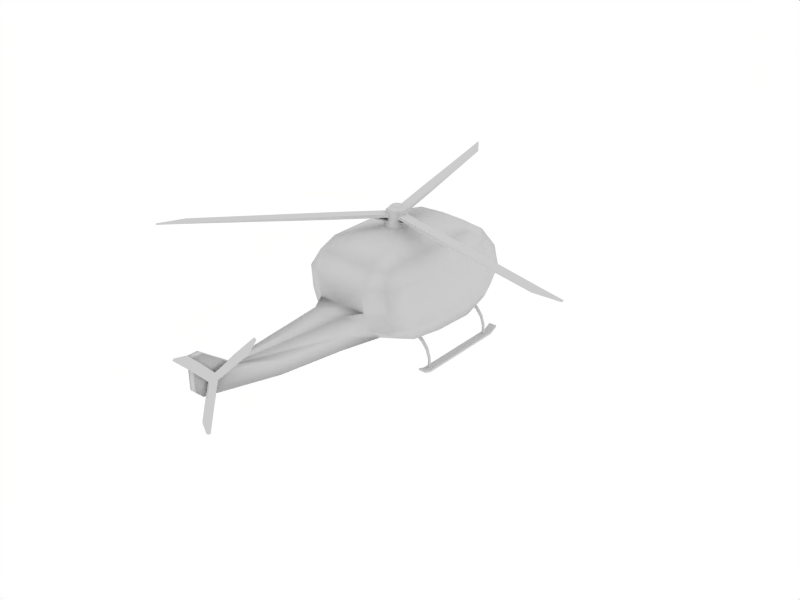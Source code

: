 # Source: helicopter.blend  (saved by Blender 2.64.0; exported with 4.5.12 LTS)
import bpy
from mathutils import Matrix  # noqa: F401  (used for matrix-valued properties, if any)

bpy.ops.wm.read_factory_settings(use_empty=True)
scene = bpy.context.scene
scene.name = 'Scene'

# ---- collections
col_collection_1 = bpy.data.collections.new('Collection 1'); scene.collection.children.link(col_collection_1)

# ---- materials (node trees are filled in below, after node groups)
mat_material = bpy.data.materials.new('Material')
mat_material.alpha_threshold = 0.0
mat_material.roughness = 0.5
mat_material.line_color = (0.0, 0.0, 0.0, 1.0)
mat_material_001 = bpy.data.materials.new('Material.001')
mat_material_001.alpha_threshold = 0.0
mat_material_001.roughness = 0.5
mat_material_001.line_color = (0.0, 0.0, 0.0, 1.0)
mat_dmetal = bpy.data.materials.new('Dmetal')
mat_dmetal.alpha_threshold = 0.0
mat_dmetal.roughness = 0.5
mat_dmetal.line_color = (0.0, 0.0, 0.0, 1.0)

# ---- material node trees

# ---- world
world_world = bpy.data.worlds.new('World'); scene.world = world_world
world_world.color = (1.0, 1.0, 1.0)
world_world.use_sun_shadow = False
world_world.sun_shadow_jitter_overblur = 0.0
world_world.cycles.sampling_method = 'MANUAL'
world_world.cycles.sample_map_resolution = 256

# ---- meshes
me_cube = bpy.data.meshes.new('Cube')
me_cube.from_pydata([(0.5, -0.6643, -0.8232), (0.5, 1.19, -1.0), (-0.5, -0.6643, -0.8232), (-0.5, 1.19, -1.0), (-0.5, 0.5857, 1.0), (0.5, 0.5857, 1.0), (-0.5, -0.8396, 1.0), (0.5, -0.8396, 1.0), (0.973, 0.7007, 0.5), (1.0, 0.8156, -0.5), (0.973, -0.8396, 0.5), (1.0, -0.7519, -0.4116), (0.5, -1.65, 0.5), (0.5, -1.475, -0.3232), (-0.5, -1.65, 0.5), (-0.5, -1.475, -0.3232), (-0.973, -0.8396, 0.5), (-1.0, -0.7519, -0.4116), (-0.973, 0.7007, 0.5), (-1.0, 0.8156, -0.5), (0.5, 2.41, -0.5), (0.5, 1.805, 0.5), (-0.5, 2.41, -0.5), (-0.5, 1.805, 0.5), (0.875, 0.9093, -0.875), (0.875, -0.6862, -0.7203), (0.5, 2.105, -0.875), (-0.5, 2.105, -0.875), (0.875, 1.637, -0.5), (0.8514, 1.342, 0.5), (0.5, -1.185, -0.6097), (-0.5, -1.185, -0.6097), (0.875, -1.294, -0.3453), (0.875, -1.447, 0.5), (-0.875, -0.6862, -0.7203), (-0.875, 0.9093, -0.875), (-0.875, -1.294, -0.3453), (-0.875, -1.447, 0.5), (-0.875, 1.637, -0.5), (-0.8514, 1.342, 0.5), (0.8517, 0.6144, 0.875), (0.8517, -0.8396, 0.875), (0.5, 1.198, 0.875), (-0.5, 1.198, 0.875), (0.5, -1.447, 0.875), (-0.5, -1.447, 0.875), (-0.8517, -0.8396, 0.875), (-0.8517, 0.6144, 0.875), (-2.98e-08, -0.6643, -0.8232), (0.5, 0.117, -0.9558), (8.941e-08, 1.378, -1.0), (-0.5, 0.117, -0.9558), (-0.5, -0.07797, 1.0), (7.451e-08, 0.5857, 1.0), (0.5, -0.07797, 1.0), (-2.98e-07, -0.8396, 1.0), (0.973, -0.04922, 0.5), (1.0, 0.7869, 0.0), (1.0, 0.001437, -0.4779), (1.0, -0.8177, 0.0221), (-3.949e-07, -1.65, 0.5), (0.5, -1.606, 0.04421), (-0.5, -1.606, 0.04421), (-0.973, -0.04922, 0.5), (-1.0, -0.8176, 0.0221), (-1.0, 0.001438, -0.4779), (-1.0, 0.7869, 0.0), (1.937e-07, 2.642, -0.5), (0.5, 2.259, 0.0), (2.384e-07, 1.808, 0.5), (-0.5, 2.259, 0.0), (0.7778, 1.576, -0.7778), (0.7778, -1.085, -0.5715), (-0.7778, -1.085, -0.5715), (-0.7778, 1.576, -0.7778), (0.757, 1.058, 0.7778), (0.7778, -1.29, 0.7778), (-0.7778, -1.29, 0.7778), (-0.757, 1.058, 0.7778), (0.875, 0.04129, -0.8363), (1.453e-07, 2.326, -0.8105), (0.875, 1.563, 0.0), (-1.006e-07, -1.185, -0.6097), (0.875, -1.409, 0.03868), (-0.875, 0.04129, -0.8363), (-0.875, -1.409, 0.03868), (-0.875, 1.563, 0.0), (0.8517, -0.07078, 0.875), (2.142e-07, 1.245, 0.875), (-4.284e-07, -1.447, 0.875), (-0.8517, -0.07078, 0.875), (2.98e-08, 0.1639, -0.9558), (1.0, -0.02218, 0.005526), (-2.943e-07, -1.606, 0.04421), (-1.0, -0.02218, 0.005526), (2.123e-07, 2.587, 0.0), (-0.2948, -1.973, 0.04505), (-2.571e-07, -1.973, 0.04505), (0.2948, -1.973, 0.04505), (-0.2948, -1.973, -0.6097), (-1.429e-07, -1.973, -0.6097), (0.2948, -1.973, -0.6097), (-0.2948, -1.973, -0.3232), (0.2948, -1.973, -0.3232), (0.06928, -3.199, -0.3232), (0.06928, -4.177, 0.04505), (0.06928, -3.199, -0.6097), (-0.06928, -3.199, -0.3232), (-0.06928, -4.177, 0.04505), (-0.06928, -3.199, -0.6097), (-1.787e-07, -3.199, -0.6097), (-2.245e-07, -4.177, 0.04505), (-0.06928, -5.0, 0.04505), (-2.245e-07, -5.0, 0.04505), (0.06928, -5.0, 0.04505), (-0.06928, -4.866, -0.2427), (-1.787e-07, -4.866, -0.2427), (0.06928, -4.866, -0.2427), (-0.06928, -4.996, -0.1129), (0.06928, -4.996, -0.1129), (-2.007e-07, -4.996, -0.1129), (0.06928, -4.797, 0.4973), (0.06928, -5.0, 0.4973), (-2.245e-07, -5.0, 0.4973), (-0.06928, -5.0, 0.4973), (-0.06928, -4.797, 0.4973), (-2.245e-07, -4.797, 0.4973), (0.1749, -0.2929, 1.06), (-2.007e-07, -0.3519, 1.06), (0.2331, -0.09981, 1.06), (-0.1749, -0.2929, 1.06), (-0.2331, -0.09981, 1.06), (0.1749, 0.06089, 1.06), (-2.704e-08, 0.1199, 1.06), (-0.1749, 0.06089, 1.06), (-0.1847, -0.1021, 1.193), (-0.1385, 0.02522, 1.193), (-4.584e-08, 0.07193, 1.193), (0.1385, 0.02522, 1.193), (0.1847, -0.1021, 1.193), (-0.1385, -0.255, 1.193), (-1.834e-07, -0.3017, 1.193), (0.1385, -0.255, 1.193), (-1.834e-07, -0.3017, 1.378), (0.1385, -0.255, 1.378), (0.1847, -0.1021, 1.378), (-0.1385, -0.255, 1.378), (-0.1847, -0.1021, 1.378), (0.1385, 0.02522, 1.378), (-4.584e-08, 0.07193, 1.378), (-0.1385, 0.02522, 1.378), (-0.1145, -0.1053, 1.443), (-0.08585, -0.02642, 1.443), (-7.368e-08, 0.002532, 1.443), (0.08585, -0.02642, 1.443), (0.1145, -0.1053, 1.443), (-0.08585, -0.2001, 1.443), (-1.59e-07, -0.2291, 1.443), (0.08585, -0.2001, 1.443), (-1.185e-07, -0.1053, 1.443)], [], [(0, 49, 79, 25), (0, 25, 72, 30), (0, 30, 82, 48), (0, 48, 91, 49), (1, 26, 71, 24), (1, 24, 79, 49), (1, 49, 91, 50), (1, 50, 80, 26), (2, 51, 91, 48), (2, 48, 82, 31), (2, 31, 73, 34), (2, 34, 84, 51), (3, 27, 80, 50), (3, 50, 91, 51), (3, 51, 84, 35), (3, 35, 74, 27), (4, 53, 88, 43), (4, 43, 78, 47), (4, 47, 90, 52), (5, 40, 75, 42), (5, 42, 88, 53), (5, 54, 87, 40), (6, 52, 90, 46), (6, 46, 77, 45), (6, 45, 89, 55), (7, 41, 87, 54), (7, 55, 89, 44), (7, 44, 76, 41), (8, 57, 81, 29), (8, 29, 75, 40), (8, 40, 87, 56), (8, 56, 92, 57), (9, 24, 71, 28), (9, 28, 81, 57), (9, 57, 92, 58), (9, 58, 79, 24), (10, 59, 92, 56), (10, 56, 87, 41), (10, 41, 76, 33), (10, 33, 83, 59), (11, 25, 79, 58), (11, 58, 92, 59), (11, 59, 83, 32), (11, 32, 72, 25), (12, 61, 83, 33), (12, 33, 76, 44), (12, 44, 89, 60), (12, 60, 93, 61), (13, 30, 72, 32), (13, 32, 83, 61), (14, 62, 93, 60), (14, 60, 89, 45), (14, 45, 77, 37), (14, 37, 85, 62), (15, 62, 85, 36), (15, 36, 73, 31), (16, 64, 85, 37), (16, 37, 77, 46), (16, 46, 90, 63), (16, 63, 94, 64), (17, 34, 73, 36), (17, 36, 85, 64), (17, 64, 94, 65), (17, 65, 84, 34), (18, 66, 94, 63), (18, 63, 90, 47), (18, 47, 78, 39), (18, 39, 86, 66), (19, 35, 84, 65), (19, 65, 94, 66), (19, 66, 86, 38), (19, 38, 74, 35), (20, 68, 81, 28), (20, 28, 71, 26), (20, 26, 80, 67), (20, 67, 95, 68), (21, 42, 75, 29), (21, 29, 81, 68), (21, 68, 95, 69), (21, 69, 88, 42), (22, 70, 95, 67), (22, 67, 80, 27), (22, 27, 74, 38), (22, 38, 86, 70), (23, 43, 88, 69), (23, 69, 95, 70), (23, 70, 86, 39), (23, 39, 78, 43), (93, 62, 96, 97), (61, 93, 97, 98), (31, 82, 100, 99), (82, 30, 101, 100), (15, 31, 99, 102), (62, 15, 102, 96), (30, 13, 103, 101), (13, 61, 98, 103), (103, 98, 105, 104), (101, 103, 104, 106), (96, 102, 107, 108), (102, 99, 109, 107), (100, 101, 106, 110), (99, 100, 110, 109), (98, 97, 111, 105), (97, 96, 108, 111), (109, 110, 116, 115), (110, 106, 117, 116), (107, 109, 115, 118), (108, 107, 118, 112), (106, 104, 119, 117), (104, 105, 114, 119), (118, 120, 113, 112), (118, 115, 116, 120), (119, 120, 116, 117), (119, 114, 113, 120), (114, 105, 121, 122), (113, 114, 122, 123), (112, 113, 123, 124), (108, 112, 124, 125), (111, 108, 125, 126), (105, 111, 126, 121), (121, 126, 123, 122), (126, 125, 124, 123), (55, 7, 127, 128), (7, 54, 129, 127), (6, 55, 128, 130), (52, 6, 130, 131), (54, 5, 132, 129), (5, 53, 133, 132), (53, 4, 134, 133), (4, 52, 131, 134), (134, 131, 135, 136), (133, 134, 136, 137), (132, 133, 137, 138), (129, 132, 138, 139), (131, 130, 140, 135), (130, 128, 141, 140), (127, 129, 139, 142), (128, 127, 142, 141), (141, 142, 144, 143), (142, 139, 145, 144), (140, 141, 143, 146), (135, 140, 146, 147), (139, 138, 148, 145), (138, 137, 149, 148), (137, 136, 150, 149), (136, 135, 147, 150), (150, 147, 151, 152), (149, 150, 152, 153), (148, 149, 153, 154), (145, 148, 154, 155), (147, 146, 156, 151), (146, 143, 157, 156), (144, 145, 155, 158), (143, 144, 158, 157), (152, 151, 159, 153), (154, 153, 159, 155), (156, 157, 159, 151), (158, 155, 159, 157)])
me_cube.polygons.foreach_set('use_smooth', [True] * 158)
me_cube.polygons.foreach_set('material_index', [0, 0, 0, 0, 0, 0, 0, 0, 0, 0, 0, 0, 0, 0, 0, 0, 0, 0, 0, 0, 0, 0, 0, 0, 0, 0, 0, 0, 0, 0, 0, 1, 0, 0, 0, 0, 0, 0, 0, 0, 0, 0, 0, 0, 0, 0, 0, 0, 0, 0, 0, 0, 0, 0, 0, 0, 0, 0, 0, 0, 0, 0, 0, 0, 1, 0, 0, 0, 0, 0, 0, 0, 0, 0, 0, 0, 1, 1, 1, 1, 0, 0, 0, 0, 1, 1, 1, 1, 0, 0, 0, 0, 0, 0, 0, 0, 0, 0, 0, 0, 0, 0, 0, 0, 0, 0, 0, 0, 0, 0, 0, 0, 0, 0, 0, 0, 0, 0, 0, 0, 0, 0, 0, 0, 0, 0, 0, 0, 0, 0, 0, 0, 0, 0, 0, 0, 0, 0, 0, 0, 0, 0, 0, 0, 0, 0, 0, 0, 0, 0, 0, 0, 0, 0, 0, 0, 0, 0])
_uv = me_cube.uv_layers.new(name='UVTex')
_uv.uv.foreach_set('vector', [0.75, 0.1679, 0.75, 0.5585, 0.9375, 0.5206, 0.9375, 0.1569, 0.75, 0.1679, 0.9375, 0.1569, 0.8889, -0.04269, 0.75, -0.09228, 0.75, 0.1679, 0.75, -0.09228, 0.5, -0.09228, 0.5, 0.1679, 0.75, 0.1679, 0.5, 0.1679, 0.5, 0.5819, 0.75, 0.5585, 0.75, 0.09521, 0.75, 0.5525, 0.8889, 0.2882, 0.9375, -0.04533, 0.75, 0.09521, 0.9375, -0.04533, 0.9375, -0.4794, 0.75, -0.4415, 0.75, 0.09521, 0.75, -0.4415, 0.5, -0.4181, 0.5, 0.1889, 0.75, 0.09521, 0.5, 0.1889, 0.5, 0.7164, 0.75, 0.5525, 0.25, 0.1679, 0.25, 0.5585, 0.5, 0.5819, 0.5, 0.1679, 0.25, 0.1679, 0.5, 0.1679, 0.5, -0.09228, 0.25, -0.09228, 0.25, 0.1679, 0.25, -0.09228, 0.1111, -0.04269, 0.0625, 0.1569, 0.25, 0.1679, 0.0625, 0.1569, 0.0625, 0.5206, 0.25, 0.5585, 0.25, 0.09521, 0.25, 0.5525, 0.5, 0.7164, 0.5, 0.1889, 0.25, 0.09521, 0.5, 0.1889, 0.5, -0.4181, 0.25, -0.4415, 0.25, 0.09521, 0.25, -0.4415, 0.0625, -0.4794, 0.0625, -0.04533, 0.25, 0.09521, 0.0625, -0.04533, 0.1111, 0.2882, 0.25, 0.5525, 0.7802, 1.216, 0.505, 1.216, 0.505, 0.8537, 0.7802, 0.8795, 0.7802, 1.216, 0.7802, 0.8795, 0.9331, 0.9564, 0.9867, 1.201, 0.25, 0.7928, 0.0625, 0.8072, 0.0625, 0.4646, 0.25, 0.461, 0.2298, 1.216, 0.02334, 1.201, 0.07685, 0.9564, 0.2298, 0.8795, 0.2298, 1.216, 0.2298, 0.8795, 0.505, 0.8537, 0.505, 1.216, 0.75, 0.7928, 0.75, 0.461, 0.9375, 0.4646, 0.9375, 0.8072, 0.25, 0.08022, 0.25, 0.461, 0.0625, 0.4646, 0.0625, 0.08022, 0.25, 0.08022, 0.0625, 0.08022, 0.1111, -0.1449, 0.25, -0.2237, 0.25, 0.08022, 0.25, -0.2237, 0.5, -0.2237, 0.5, 0.08022, 0.75, 0.08022, 0.9375, 0.08022, 0.9375, 0.4646, 0.75, 0.461, 0.75, 0.08022, 0.5, 0.08022, 0.5, -0.2237, 0.75, -0.2237, 0.75, 0.08022, 0.75, -0.2237, 0.8889, -0.1449, 0.9375, 0.08022, 0.8503, 0.75, 0.8935, 0.5, 1.281, 0.5, 1.171, 0.75, 0.8503, 0.75, 1.171, 0.75, 1.029, 0.8889, 0.8072, 0.9375, 0.8503, 0.75, 0.8072, 0.9375, 0.4646, 0.9375, 0.4754, 0.75, 0.9994, 0.9975, -0.0075, 1.0, -0.002663, -0.001447, 1.0, 0.0, 0.9078, 0.25, 0.9547, 0.0625, 1.288, 0.1111, 1.318, 0.25, 0.9078, 0.25, 1.318, 0.25, 1.281, 0.5, 0.8935, 0.5, 0.9078, 0.25, 0.8935, 0.5, 0.4889, 0.5028, 0.5007, 0.2611, 0.9078, 0.25, 0.5007, 0.2611, 0.5206, 0.08184, 0.9547, 0.0625, 0.08022, 0.75, 0.09117, 0.5111, 0.4889, 0.5028, 0.4754, 0.75, 0.08022, 0.75, 0.4754, 0.75, 0.4646, 0.9375, 0.08022, 0.9375, 0.08022, 0.75, 0.08022, 0.9375, -0.1449, 0.8889, -0.2237, 0.75, 0.08022, 0.75, -0.2237, 0.75, -0.2046, 0.5193, 0.09117, 0.5111, 0.124, 0.2942, 0.1569, 0.1399, 0.5206, 0.08184, 0.5007, 0.2611, 0.124, 0.2942, 0.5007, 0.2611, 0.4889, 0.5028, 0.09117, 0.5111, 0.124, 0.2942, 0.09117, 0.5111, -0.2046, 0.5193, -0.1471, 0.3274, 0.124, 0.2942, -0.1471, 0.3274, -0.04269, 0.2143, 0.1569, 0.1399, 0.75, 0.75, 0.75, 0.5221, 0.9375, 0.5193, 0.9375, 0.75, 0.75, 0.75, 0.9375, 0.75, 0.8889, 0.8889, 0.75, 0.9375, 0.75, 0.75, 0.75, 0.9375, 0.5, 0.9375, 0.5, 0.75, 0.75, 0.75, 0.5, 0.75, 0.5, 0.5221, 0.75, 0.5221, 0.75, 0.7626, 0.75, 0.9077, 0.8889, 0.9573, 0.9375, 0.8529, 0.75, 0.3384, 0.9375, 0.3274, 0.9375, 0.5193, 0.75, 0.5221, 0.25, 0.75, 0.25, 0.5221, 0.5, 0.5221, 0.5, 0.75, 0.25, 0.75, 0.5, 0.75, 0.5, 0.9375, 0.25, 0.9375, 0.25, 0.75, 0.25, 0.9375, 0.1111, 0.8889, 0.0625, 0.75, 0.25, 0.75, 0.0625, 0.75, 0.0625, 0.5193, 0.25, 0.5221, 0.25, 0.3384, 0.25, 0.5221, 0.0625, 0.5193, 0.0625, 0.3274, 0.25, 0.7626, 0.0625, 0.8529, 0.1111, 0.9573, 0.25, 0.9077, 0.08022, 0.75, 0.09118, 0.5111, -0.2046, 0.5193, -0.2237, 0.75, 0.08022, 0.75, -0.2237, 0.75, -0.1449, 0.8889, 0.08022, 0.9375, 0.08022, 0.75, 0.08022, 0.9375, 0.4646, 0.9375, 0.4754, 0.75, 0.08022, 0.75, 0.4754, 0.75, 0.4889, 0.5028, 0.09118, 0.5111, 0.124, 0.2942, 0.1569, 0.1399, -0.04269, 0.2143, -0.1471, 0.3274, 0.124, 0.2942, -0.1471, 0.3274, -0.2046, 0.5193, 0.09118, 0.5111, 0.124, 0.2942, 0.09118, 0.5111, 0.4889, 0.5028, 0.5007, 0.2611, 0.124, 0.2942, 0.5007, 0.2611, 0.5206, 0.08184, 0.1569, 0.1399, -0.015, -0.009359, 1.008, -0.0075, 1.006, 1.0, -0.02, 1.0, 0.8503, 0.75, 0.4754, 0.75, 0.4646, 0.9375, 0.8072, 0.9375, 0.8503, 0.75, 0.8072, 0.9375, 1.029, 0.8889, 1.171, 0.75, 0.8503, 0.75, 1.171, 0.75, 1.281, 0.5, 0.8935, 0.5, 0.9078, 0.25, 0.9547, 0.0625, 0.5206, 0.08184, 0.5007, 0.2611, 0.9078, 0.25, 0.5007, 0.2611, 0.4889, 0.5028, 0.8935, 0.5, 0.9078, 0.25, 0.8935, 0.5, 1.281, 0.5, 1.318, 0.25, 0.9078, 0.25, 1.318, 0.25, 1.288, 0.1111, 0.9547, 0.0625, 0.7049, 0.25, 0.6293, 0.5, 0.2814, 0.5, 0.3183, 0.25, 0.7049, 0.25, 0.3183, 0.25, 0.2882, 0.1111, 0.5525, 0.0625, 0.75, 0.25, 0.75, 0.0625, 0.5, 0.0625, 0.5, 0.25, 0.75, 0.25, 0.5, 0.25, 0.5, 0.5, 0.75, 0.5, 0.7472, 0.4963, 0.742, 0.003359, 0.9975, 0.0, 0.9992, 0.4972, 0.7472, 0.4963, 0.9992, 0.4972, 1.0, 0.9968, 0.752, 0.9984, 0.7472, 0.4963, 0.752, 0.9984, 0.5, 1.001, 0.5, 0.4973, 0.7472, 0.4963, 0.5, 0.4973, 0.5, 0.01119, 0.742, 0.003359, 0.25, 0.25, 0.25, 0.5, 0.5, 0.5, 0.5, 0.25, 0.25, 0.25, 0.5, 0.25, 0.5, 0.0625, 0.25, 0.0625, 0.7049, 0.25, 0.5525, 0.0625, 0.2882, 0.1111, 0.3183, 0.25, 0.7049, 0.25, 0.3183, 0.25, 0.2814, 0.5, 0.6293, 0.5, 0.2503, 0.4963, 0.2505, 0.005859, 0.5, 0.01119, 0.5, 0.4973, 0.2503, 0.4963, 0.5, 0.4973, 0.5, 1.001, 0.248, 0.9959, 0.2503, 0.4963, 0.248, 0.9959, 0.0025, 0.9968, 0.003326, 0.4997, 0.2503, 0.4963, 0.003326, 0.4997, 2.988e-05, 0.002501, 0.2505, 0.005859, 0.5, 0.6968, 0.25, 0.6968, 0.3526, 0.5134, 0.5, 0.5134, 0.75, 0.6968, 0.5, 0.6968, 0.5, 0.5134, 0.6474, 0.5134, 0.25, 0.9077, 0.5, 0.9077, 0.5, 0.5134, 0.3526, 0.5134, 0.5, 0.9077, 0.75, 0.9077, 0.6474, 0.5134, 0.5, 0.5134, 0.7626, 0.3384, 0.9077, 0.1951, 0.5134, 0.1951, 0.5134, 0.3384, 0.6968, 0.5221, 0.7626, 0.3384, 0.5134, 0.3384, 0.5134, 0.5225, 0.9077, 0.1951, 0.7626, 0.3384, 0.5134, 0.3384, 0.5134, 0.1951, 0.7626, 0.3384, 0.6968, 0.5221, 0.5134, 0.5225, 0.5134, 0.3384, 0.5134, 0.3384, 0.5134, 0.5225, -0.5883, 0.5225, -0.09927, 0.3384, 0.5134, 0.1951, 0.5134, 0.3384, -0.09927, 0.3384, -0.09927, 0.1951, 0.5134, 0.5225, 0.5134, 0.3384, -0.09927, 0.3384, -0.5883, 0.5225, 0.5134, 0.3384, 0.5134, 0.1951, -0.09927, 0.1951, -0.09927, 0.3384, 0.5, 0.5134, 0.6474, 0.5134, 0.5346, -0.09927, 0.5, -0.09927, 0.3526, 0.5134, 0.5, 0.5134, 0.5, -0.09927, 0.4654, -0.09927, 0.6474, 0.5134, 0.5, 0.5134, 0.5, -0.5883, 0.5346, -0.5883, 0.5, 0.5134, 0.3526, 0.5134, 0.4654, -0.5883, 0.5, -0.5883, 0.4654, 0.9007, 0.5, 0.9007, 0.5, 0.06683, 0.4654, 0.06683, 0.5, 0.9007, 0.5346, 0.9007, 0.5346, 0.06683, 0.5, 0.06683, 0.9007, 0.3384, 0.9007, 0.1951, 0.06683, 0.3786, 0.001908, 0.4436, 0.4117, 0.5225, 0.9007, 0.3384, 0.001908, 0.4436, 0.0001407, 0.5225, 0.9007, 0.1951, 0.9007, 0.3384, 0.001908, 0.4436, 0.06683, 0.3786, 0.9007, 0.3384, 0.4117, 0.5225, 0.0001407, 0.5225, 0.001908, 0.4436, 0.4654, 0.4436, 0.5, 0.4436, 0.5, 0.5225, 0.4654, 0.5225, 0.4654, 0.001908, 0.4654, 0.06683, 0.5, 0.06683, 0.5, 0.001908, 0.5346, 0.001908, 0.5, 0.001908, 0.5, 0.06683, 0.5346, 0.06683, 0.5346, 0.4436, 0.5346, 0.5225, 0.5, 0.5225, 0.5, 0.4436, 0.0001407, 0.5225, 0.4117, 0.5225, 0.1013, 0.7487, 0.0001407, 0.7487, 0.5, 0.5225, 0.5346, 0.5225, 0.5346, 0.7487, 0.5, 0.7487, 0.4654, 0.5225, 0.5, 0.5225, 0.5, 0.7487, 0.4654, 0.7487, 0.4117, 0.5225, 0.0001407, 0.5225, 0.0001407, 0.7487, 0.1013, 0.7487, 0.5, 0.4117, 0.4654, 0.4117, 0.4654, 0.1013, 0.5, 0.1013, 0.5346, 0.4117, 0.5, 0.4117, 0.5, 0.1013, 0.5346, 0.1013, 0.5346, 0.1013, 0.5, 0.1013, 0.5, 0.0001407, 0.5346, 0.0001407, 0.5, 0.1013, 0.4654, 0.1013, 0.4654, 0.0001407, 0.5, 0.0001407, 0.5, 0.08022, 0.75, 0.08022, 0.5874, 0.3535, 0.5, 0.3241, 0.75, 0.08022, 0.75, 0.461, 0.6166, 0.4501, 0.5874, 0.3535, 0.25, 0.08022, 0.5, 0.08022, 0.5, 0.3241, 0.4126, 0.3535, 0.25, 0.461, 0.25, 0.08022, 0.4126, 0.3535, 0.3834, 0.4501, 0.75, 0.461, 0.75, 0.7928, 0.5874, 0.5304, 0.6166, 0.4501, 0.75, 0.7928, 0.5, 0.7928, 0.5, 0.5599, 0.5874, 0.5304, 0.5, 0.7928, 0.25, 0.7928, 0.4126, 0.5304, 0.5, 0.5599, 0.25, 0.7928, 0.25, 0.461, 0.3834, 0.4501, 0.4126, 0.5304, 0.5304, 0.02976, 0.4501, 0.02976, 0.449, 0.09667, 0.5126, 0.09667, 0.5, 0.02976, 0.4126, 0.02976, 0.4307, 0.09667, 0.5, 0.09667, 0.5874, 0.02976, 0.5, 0.02976, 0.5, 0.09667, 0.5693, 0.09667, 0.4501, 0.02976, 0.5304, 0.02976, 0.5126, 0.09667, 0.449, 0.09667, 0.4501, 0.02976, 0.3535, 0.02976, 0.3725, 0.09667, 0.449, 0.09667, 0.4126, 0.02976, 0.5, 0.02976, 0.5, 0.09667, 0.4307, 0.09667, 0.3535, 0.02976, 0.4501, 0.02976, 0.449, 0.09667, 0.3725, 0.09667, 0.5, 0.02976, 0.5874, 0.02976, 0.5692, 0.09667, 0.5, 0.09667, 0.5, 0.09667, 0.5692, 0.09667, 0.5692, 0.1889, 0.5, 0.1889, 0.3725, 0.09667, 0.449, 0.09667, 0.449, 0.1889, 0.3725, 0.1889, 0.4307, 0.09667, 0.5, 0.09667, 0.5, 0.1889, 0.4307, 0.1889, 0.449, 0.09667, 0.3725, 0.09667, 0.3725, 0.1889, 0.449, 0.1889, 0.449, 0.09667, 0.5126, 0.09667, 0.5126, 0.1889, 0.449, 0.1889, 0.5693, 0.09667, 0.5, 0.09667, 0.5, 0.1889, 0.5693, 0.1889, 0.5, 0.09667, 0.4307, 0.09667, 0.4307, 0.1889, 0.5, 0.1889, 0.5126, 0.09667, 0.449, 0.09667, 0.449, 0.1889, 0.5126, 0.1889, 0.4307, 0.5126, 0.4077, 0.449, 0.4428, 0.4473, 0.4571, 0.4868, 0.5, 0.536, 0.4307, 0.5126, 0.4571, 0.4868, 0.5, 0.5013, 0.5693, 0.5126, 0.5, 0.536, 0.5, 0.5013, 0.5429, 0.4868, 0.5923, 0.449, 0.5693, 0.5126, 0.5429, 0.4868, 0.5572, 0.4473, 0.4077, 0.449, 0.4307, 0.3725, 0.4571, 0.3999, 0.4428, 0.4473, 0.4307, 0.3725, 0.5, 0.3491, 0.5, 0.3855, 0.4571, 0.3999, 0.5692, 0.3725, 0.5923, 0.449, 0.5572, 0.4473, 0.5429, 0.3999, 0.5, 0.3491, 0.5692, 0.3725, 0.5429, 0.3999, 0.5, 0.3855, 0.4571, 0.4868, 0.4428, 0.4473, 0.5, 0.4473, 0.5, 0.5013, 0.5429, 0.4868, 0.5, 0.5013, 0.5, 0.4473, 0.5572, 0.4473, 0.4571, 0.3999, 0.5, 0.3855, 0.5, 0.4473, 0.4428, 0.4473, 0.5429, 0.3999, 0.5572, 0.4473, 0.5, 0.4473, 0.5, 0.3855])
me_cube.materials.append(mat_material)
me_cube.materials.append(mat_material_001)
me_cube.use_remesh_preserve_volume = False
me_cube.use_remesh_preserve_attributes = False
me_cube.use_mirror_vertex_groups = False
me_cube.update()
me_cylinder_001 = bpy.data.meshes.new('Cylinder.001')
me_cylinder_001.from_pydata([(-0.001986, 0.0741, -0.09319), (-0.001986, -0.1016, -0.05106), (-0.001986, 0.02032, 0.03791), (0.02711, 0.0741, -0.09319), (0.02711, -0.1016, -0.05106), (0.02711, 0.02032, 0.07577), (0.03255, -0.000493, -0.02012), (-0.007418, 0.4796, 0.1907), (0.03255, 0.4796, 0.1907), (-0.007418, 0.5239, 0.02555), (0.03255, 0.5239, 0.02555), (-0.007426, -0.2977, 0.4157), (0.03254, -0.2977, 0.4157), (-0.007426, -0.4186, 0.2948), (0.03254, -0.4186, 0.2948), (-0.007423, -0.06133, -0.5404), (0.03254, -0.06133, -0.5404), (-0.007423, -0.2265, -0.4962), (0.03254, -0.2265, -0.4962), (-0.007423, -0.1182, -0.7527), (-0.007423, -0.2834, -0.7084), (0.03254, -0.1182, -0.7527), (0.03254, -0.2834, -0.7084), (-0.007418, 0.7361, 0.08243), (-0.007418, 0.6919, 0.2476), (0.03255, 0.7361, 0.08243), (0.03255, 0.6919, 0.2476), (-0.007427, -0.574, 0.4502), (-0.007426, -0.4531, 0.5711), (0.03254, -0.4531, 0.5711), (0.03254, -0.574, 0.4502), (-0.007423, -0.1733, -0.9583), (0.03254, -0.1733, -0.9583), (-0.007423, -0.2244, -0.9446), (0.03254, -0.2244, -0.9446), (-0.007426, -0.6972, 0.628), (0.03254, -0.6972, 0.628), (-0.007426, -0.7245, 0.6007), (0.03254, -0.7245, 0.6007), (-0.007418, 0.8975, 0.3027), (0.03255, 0.8975, 0.3027), (-0.007418, 0.9088, 0.2605), (0.03255, 0.9088, 0.2605), (-0.07271, 0.03441, -0.05502), (-0.07271, 0.01228, 0.02756), (-0.07271, -0.04817, -0.03289), (-0.1242, 0.001252, -0.02186), (-0.1242, -0.002877, -0.02076), (-0.1242, 0.0001458, -0.01773), (-0.1242, -0.000493, -0.02012), (0.002058, -0.05691, -0.2509), (0.02202, -0.05691, -0.2509), (0.002058, -0.06703, -0.2482), (0.02202, -0.06703, -0.2482), (-0.0005146, 0.2311, 0.03346), (-0.0005146, 0.2268, 0.04926), (0.02208, 0.2268, 0.04926), (0.02208, 0.2311, 0.03346), (-0.001686, -0.1622, 0.1541), (-0.001686, -0.1747, 0.1416), (0.02325, -0.1622, 0.1541), (0.02325, -0.1747, 0.1416)], [], [(6, 4, 3), (6, 5, 4), (6, 3, 5), (2, 5, 8, 7), (3, 0, 9, 10), (5, 3, 10, 8), (0, 2, 7, 9), (5, 2, 11, 12), (1, 4, 14, 13), (4, 5, 12, 14), (2, 1, 13, 11), (0, 3, 16, 15), (4, 1, 17, 18), (3, 4, 18, 16), (1, 0, 15, 17), (17, 15, 19, 20), (16, 18, 22, 21), (18, 17, 20, 22), (15, 16, 21, 19), (9, 7, 24, 23), (8, 10, 25, 26), (10, 9, 23, 25), (7, 8, 26, 24), (11, 13, 27, 28), (14, 12, 29, 30), (13, 14, 30, 27), (12, 11, 28, 29), (19, 21, 32, 31), (22, 20, 33, 34), (21, 22, 34, 32), (20, 19, 31, 33), (31, 32, 34, 33), (29, 28, 35, 36), (27, 30, 38, 37), (30, 29, 36, 38), (28, 27, 37, 35), (37, 38, 36, 35), (24, 26, 40, 39), (25, 23, 41, 42), (26, 25, 42, 40), (23, 24, 39, 41), (42, 41, 39, 40), (2, 0, 43, 44), (1, 2, 44, 45), (0, 1, 45, 43), (49, 46, 47), (49, 47, 48), (48, 46, 49), (46, 43, 51, 50), (47, 46, 50, 52), (45, 47, 52, 53), (43, 45, 53, 51), (51, 53, 52, 50), (46, 48, 55, 54), (48, 44, 56, 55), (43, 46, 54, 57), (44, 43, 57, 56), (56, 57, 54, 55), (48, 47, 59, 58), (44, 48, 58, 60), (47, 45, 61, 59), (45, 44, 60, 61), (61, 60, 58, 59)])
_uv = me_cylinder_001.uv_layers.new(name='UVTex')
_uv.uv.foreach_set('vector', [0.1477, 0.5282, 0.09712, 0.5128, 0.185, 0.4917, 0.1477, 0.5282, 0.1581, 0.5762, 0.09712, 0.5128, 0.1477, 0.5282, 0.185, 0.4917, 0.1581, 0.5762, 0.1581, 0.5573, 0.1581, 0.5762, 0.3877, 0.6337, 0.3877, 0.6337, 0.583, 0.185, 0.5684, 0.185, 0.5657, 0.4098, 0.5857, 0.4098, 0.1581, 0.5762, 0.185, 0.4917, 0.4098, 0.5511, 0.3877, 0.6337, 0.185, 0.4917, 0.1581, 0.5573, 0.3877, 0.6337, 0.4098, 0.5511, 0.1581, 0.5762, 0.1581, 0.5573, -0.0009451, 0.7461, -0.0009451, 0.7461, 0.5684, 0.5128, 0.583, 0.5128, 0.5857, 0.6857, 0.5657, 0.6857, 0.09712, 0.5128, 0.1581, 0.5762, -0.0009451, 0.7461, -0.0614, 0.6857, 0.1581, 0.5573, 0.09712, 0.5128, -0.0614, 0.6857, -0.0009451, 0.7461, 0.5684, 0.4917, 0.583, 0.4917, 0.5857, 0.2681, 0.5657, 0.2681, 0.583, 0.5128, 0.5684, 0.5128, 0.5657, 0.2902, 0.5857, 0.2902, 0.185, 0.4917, 0.09712, 0.5128, 0.03466, 0.2902, 0.1172, 0.2681, 0.09712, 0.5128, 0.185, 0.4917, 0.1172, 0.2681, 0.03466, 0.2902, 0.03466, 0.2902, 0.1172, 0.2681, 0.08881, 0.1619, 0.006222, 0.1841, 0.1172, 0.2681, 0.03466, 0.2902, 0.006222, 0.1841, 0.08881, 0.1619, 0.5857, 0.2902, 0.5657, 0.2902, 0.5657, 0.1841, 0.5857, 0.1841, 0.5657, 0.2681, 0.5857, 0.2681, 0.5857, 0.1619, 0.5657, 0.1619, 0.4098, 0.5511, 0.3877, 0.6337, 0.4939, 0.6621, 0.516, 0.5795, 0.3877, 0.6337, 0.4098, 0.5511, 0.516, 0.5795, 0.4939, 0.6621, 0.5857, 0.4098, 0.5657, 0.4098, 0.5657, 0.516, 0.5857, 0.516, 0.5657, 0.3877, 0.5857, 0.3877, 0.5857, 0.4939, 0.5657, 0.4939, 0.9991, 0.7461, 0.9386, 0.6857, 0.8609, 0.7634, 0.9214, 0.8238, 0.9386, 0.6857, 0.9991, 0.7461, 0.9214, 0.8238, 0.8609, 0.7634, 0.5657, 0.9386, 0.5857, 0.9386, 0.5857, 0.8609, 0.5657, 0.8609, 0.5857, 0.9991, 0.5657, 0.9991, 0.5657, 0.9214, 0.5857, 0.9214, 0.5657, 0.1619, 0.5857, 0.1619, 0.5857, 0.05915, 0.5657, 0.05915, 0.5857, 0.1841, 0.5657, 0.1841, 0.5657, 0.066, 0.5857, 0.066, 0.08881, 0.1619, 0.006222, 0.1841, 0.0357, 0.066, 0.06126, 0.05915, 0.006222, 0.1841, 0.08881, 0.1619, 0.06126, 0.05915, 0.0357, 0.066, 0.5657, 0.06126, 0.5857, 0.06126, 0.5857, 0.0357, 0.5657, 0.0357, 0.5857, 0.9214, 0.5657, 0.9214, 0.5657, 0.7993, 0.5857, 0.7993, 0.5657, 0.8609, 0.5857, 0.8609, 0.5857, 0.7856, 0.5657, 0.7856, 0.8609, 0.7634, 0.9214, 0.8238, 0.7993, 0.8523, 0.7856, 0.8386, 0.9214, 0.8238, 0.8609, 0.7634, 0.7856, 0.8386, 0.7993, 0.8523, 0.5657, 0.8386, 0.5857, 0.8386, 0.5857, 0.8523, 0.5657, 0.8523, 0.5657, 0.4939, 0.5857, 0.4939, 0.5857, 0.5967, 0.5657, 0.5967, 0.5857, 0.5795, 0.5657, 0.5795, 0.5657, 0.6686, 0.5857, 0.6686, 0.4939, 0.6621, 0.516, 0.5795, 0.6023, 0.6686, 0.5967, 0.6896, 0.516, 0.5795, 0.4939, 0.6621, 0.5967, 0.6896, 0.6023, 0.6686, 0.5857, 0.6686, 0.5657, 0.6686, 0.5657, 0.6896, 0.5857, 0.6896, 0.5684, 0.5573, 0.5684, 0.4917, 0.5331, 0.5108, 0.5331, 0.5521, 0.5684, 0.09712, 0.5684, 0.1581, 0.5331, 0.1541, 0.5331, 0.1238, 0.5684, 0.185, 0.5684, 0.09712, 0.5331, 0.1238, 0.5331, 0.1651, 0.1477, 0.5282, 0.1485, 0.5274, 0.1465, 0.5279, 0.1477, 0.5282, 0.1465, 0.5279, 0.148, 0.5294, 0.148, 0.5294, 0.1485, 0.5274, 0.1477, 0.5282, 0.1485, 0.5274, 0.1651, 0.5108, 0.1195, 0.4128, 0.1195, 0.4128, 0.1465, 0.5279, 0.1485, 0.5274, 0.1195, 0.4128, 0.1144, 0.4142, 0.5331, 0.5219, 0.5073, 0.5279, 0.5705, 0.4142, 0.5804, 0.4142, 0.1651, 0.5108, 0.1238, 0.5219, 0.1144, 0.4142, 0.1195, 0.4128, 0.5804, 0.1195, 0.5804, 0.1144, 0.5705, 0.1144, 0.5705, 0.1195, 0.1485, 0.5274, 0.148, 0.5294, 0.2613, 0.5629, 0.2634, 0.555, 0.5073, 0.148, 0.5331, 0.1541, 0.5805, 0.2613, 0.5692, 0.2613, 0.1651, 0.5108, 0.1485, 0.5274, 0.2634, 0.555, 0.2634, 0.555, 0.1541, 0.5521, 0.1651, 0.5108, 0.2634, 0.555, 0.2613, 0.5629, 0.5805, 0.5629, 0.5805, 0.555, 0.5692, 0.555, 0.5692, 0.5629, 0.148, 0.5294, 0.1465, 0.5279, 0.06055, 0.6091, 0.06683, 0.6154, 0.5331, 0.1541, 0.5073, 0.148, 0.5686, 0.06683, 0.5811, 0.06683, 0.5073, 0.5279, 0.5331, 0.5219, 0.5811, 0.6091, 0.5686, 0.6091, 0.1238, 0.5219, 0.1541, 0.5521, 0.06683, 0.6154, 0.06055, 0.6091, 0.5811, 0.06055, 0.5811, 0.06683, 0.5686, 0.06683, 0.5686, 0.06055])
me_cylinder_001.materials.append(mat_dmetal)
me_cylinder_001.use_remesh_preserve_volume = False
me_cylinder_001.use_remesh_preserve_attributes = False
me_cylinder_001.use_mirror_vertex_groups = False
me_cylinder_001.update()
me_cylinder = bpy.data.meshes.new('Cylinder')
me_cylinder.from_pydata([(0.082, 0.082, -0.03097), (0.03001, -0.112, -0.03097), (-0.112, 0.03001, -0.03097), (0.082, 0.082, 0.03097), (0.03001, -0.112, 0.03097), (-0.112, 0.03001, 0.03097), (-1.662e-07, 4.643e-08, 0.03097), (-0.4121, 1.15, -0.03097), (-0.4121, 1.15, 0.03098), (-0.2181, 1.202, -0.03097), (-0.2181, 1.202, 0.03098), (-0.932, -0.79, -0.03098), (-0.932, -0.79, 0.03097), (-0.79, -0.932, -0.03098), (-0.79, -0.932, 0.03097), (1.202, -0.2181, -0.03097), (1.202, -0.2181, 0.03097), (1.15, -0.4121, -0.03097), (1.15, -0.4121, 0.03097), (3.633, -0.8694, -0.009293), (3.581, -1.063, -0.009293), (3.633, -0.8694, 0.00929), (3.581, -1.063, 0.00929), (-0.8694, 3.633, -0.009286), (-1.063, 3.581, -0.009286), (-0.8694, 3.633, 0.009298), (-1.063, 3.581, 0.009298), (-2.569, -2.711, -0.009299), (-2.711, -2.569, -0.009299), (-2.711, -2.569, 0.009284), (-2.569, -2.711, 0.009284), (4.116, -0.9988, -0.009293), (4.116, -0.9988, 0.00929), (4.104, -1.044, -0.009293), (4.104, -1.044, 0.00929), (-2.937, -3.051, -0.009299), (-2.937, -3.051, 0.009284), (-2.923, -3.065, -0.009299), (-2.923, -3.065, 0.009284), (-1.193, 4.064, -0.009286), (-1.193, 4.064, 0.009298), (-1.177, 4.068, -0.009286), (-1.177, 4.068, 0.009298), (0.082, 0.082, -0.1322), (-0.112, 0.03001, -0.1322), (0.03001, -0.112, -0.1322), (0.0041, 0.0041, -0.2119), (0.001501, -0.0056, -0.2119), (-0.005601, 0.001501, -0.2119), (-1.533e-07, 5.185e-08, -0.2119), (0.5422, -0.1325, -0.01628), (0.5422, -0.1325, 0.01466), (0.5358, -0.1563, -0.01628), (0.5358, -0.1563, 0.01466), (-0.1259, 0.5439, -0.02027), (-0.163, 0.534, -0.02027), (-0.163, 0.534, 0.01475), (-0.1259, 0.5439, 0.01475), (-0.4093, -0.3798, -0.02208), (-0.3798, -0.4093, -0.02208), (-0.4093, -0.3798, 0.01657), (-0.3798, -0.4093, 0.01657)], [], [(6, 4, 3), (6, 5, 4), (6, 3, 5), (2, 5, 8, 7), (3, 0, 9, 10), (5, 3, 10, 8), (0, 2, 7, 9), (5, 2, 11, 12), (1, 4, 14, 13), (4, 5, 12, 14), (2, 1, 13, 11), (0, 3, 16, 15), (4, 1, 17, 18), (3, 4, 18, 16), (1, 0, 15, 17), (17, 15, 19, 20), (16, 18, 22, 21), (18, 17, 20, 22), (15, 16, 21, 19), (9, 7, 24, 23), (8, 10, 25, 26), (10, 9, 23, 25), (7, 8, 26, 24), (11, 13, 27, 28), (14, 12, 29, 30), (13, 14, 30, 27), (12, 11, 28, 29), (19, 21, 32, 31), (22, 20, 33, 34), (21, 22, 34, 32), (20, 19, 31, 33), (31, 32, 34, 33), (29, 28, 35, 36), (27, 30, 38, 37), (30, 29, 36, 38), (28, 27, 37, 35), (37, 38, 36, 35), (24, 26, 40, 39), (25, 23, 41, 42), (26, 25, 42, 40), (23, 24, 39, 41), (42, 41, 39, 40), (2, 0, 43, 44), (1, 2, 44, 45), (0, 1, 45, 43), (49, 46, 47), (49, 47, 48), (48, 46, 49), (46, 43, 51, 50), (47, 46, 50, 52), (45, 47, 52, 53), (43, 45, 53, 51), (51, 53, 52, 50), (46, 48, 55, 54), (48, 44, 56, 55), (43, 46, 54, 57), (44, 43, 57, 56), (56, 57, 54, 55), (48, 47, 59, 58), (44, 48, 58, 60), (47, 45, 61, 59), (45, 44, 60, 61), (61, 60, 58, 59)])
_uv = me_cylinder.uv_layers.new(name='UVTex')
_uv.uv.foreach_set('vector', [0.5, 0.4447, 0.5119, 0.3887, 0.5325, 0.4857, 0.5, 0.4447, 0.4556, 0.4597, 0.5119, 0.3887, 0.5, 0.4447, 0.5325, 0.4857, 0.4556, 0.4597, 0.4681, 0.1245, 0.4681, 0.1555, 0.912, 0.1555, 0.912, 0.1245, 0.4887, 0.1555, 0.4887, 0.1245, 0.9326, 0.1245, 0.9326, 0.1555, 0.4556, 0.4597, 0.5325, 0.4857, 0.4135, 1.046, 0.3366, 1.02, 0.5325, 0.4857, 0.4556, 0.4597, 0.3366, 1.02, 0.4135, 1.046, 0.4556, 0.1555, 0.4556, 0.1245, 0.1306, 0.1245, 0.1306, 0.1555, 0.5119, 0.1245, 0.5119, 0.1555, 0.1869, 0.1555, 0.1869, 0.1245, 0.5119, 0.3887, 0.4556, 0.4597, 0.1306, 0.04971, 0.1869, -0.0213, 0.4556, 0.4597, 0.5119, 0.3887, 0.1869, -0.0213, 0.1306, 0.04971, 0.5325, 0.1245, 0.5325, 0.1555, 0.9765, 0.1555, 0.9765, 0.1245, 0.5119, 0.1555, 0.5119, 0.1245, 0.9559, 0.1245, 0.9559, 0.1555, 0.5325, 0.4857, 0.5119, 0.3887, 0.9559, 0.2386, 0.9765, 0.3356, 0.5119, 0.3887, 0.5325, 0.4857, 0.9765, 0.3356, 0.9559, 0.2386, 0.1631, 0.2386, 0.1837, 0.3356, 1.147, 0.009996, 1.127, -0.08701, 0.1837, 0.3356, 0.1631, 0.2386, 1.127, -0.08701, 1.147, 0.009996, 0.1631, 0.1555, 0.1631, 0.1245, 1.127, 0.1245, 1.127, 0.1555, 0.1837, 0.1245, 0.1837, 0.1555, 1.147, 0.1555, 1.147, 0.1245, 0.4135, 0.04574, 0.3366, 0.01975, 0.07849, 1.235, 0.1554, 1.261, 0.3366, 0.01975, 0.4135, 0.04574, 0.1554, 1.261, 0.07849, 1.235, 0.1399, 0.1555, 0.1399, 0.1245, 1.103, 0.1245, 1.103, 0.1555, 0.1193, 0.1245, 0.1193, 0.1555, 1.083, 0.1555, 1.083, 0.1245, 0.1306, 0.04971, 0.1869, -0.0213, -0.5184, -0.9109, -0.5747, -0.8399, 0.1869, 0.9787, 0.1306, 1.05, -0.5747, 0.1601, -0.5184, 0.08907, 0.1869, 0.1245, 0.1869, 0.1555, -0.5184, 0.1555, -0.5184, 0.1245, 0.143, 0.1555, 0.143, 0.1245, -0.5622, 0.1245, -0.5622, 0.1555, 0.3544, 0.1245, 0.3544, 0.1555, 0.5458, 0.1555, 0.5458, 0.1245, 0.3338, 0.1555, 0.3338, 0.1245, 0.5411, 0.1245, 0.5411, 0.1555, 0.3544, 0.009996, 0.3338, -0.08701, 0.5411, -0.07714, 0.5458, -0.05471, 0.3338, 0.913, 0.3544, 1.01, 0.5458, 0.9453, 0.5411, 0.9229, 0.853, 0.1245, 0.853, 0.1555, 0.8352, 0.1555, 0.8352, 0.1245, 0.2305, 0.1555, 0.2305, 0.1245, 0.03963, 0.1245, 0.03963, 0.1555, 0.1742, 0.1245, 0.1742, 0.1555, 0.03408, 0.1555, 0.03408, 0.1245, 0.2744, 0.08907, 0.2181, 0.1601, 0.1287, -0.08071, 0.1342, -0.08771, 0.2181, 0.1601, 0.2744, 0.08907, 0.1342, -0.08771, 0.1287, -0.08071, 0.1342, 0.1245, 0.1342, 0.1555, 0.1287, 0.1555, 0.1287, 0.1245, 0.2899, 0.1245, 0.2899, 0.1555, 0.4814, 0.1555, 0.4814, 0.1245, 0.3105, 0.1555, 0.3105, 0.1245, 0.483, 0.1245, 0.483, 0.1555, 0.8713, 0.235, 0.9482, 0.261, 0.8262, 0.4786, 0.82, 0.4765, 0.1554, 0.261, 0.07849, 0.235, 0.02719, 0.4765, 0.03347, 0.4786, 0.8262, 0.1555, 0.8262, 0.1245, 0.82, 0.1245, 0.82, 0.1555, 0.4556, 0.1245, 0.5325, 0.1245, 0.5325, 0.07392, 0.4556, 0.07392, 0.4118, 0.1245, 0.4681, 0.1245, 0.4681, 0.07392, 0.4118, 0.07392, 0.4887, 0.1245, 0.4118, 0.1245, 0.4118, 0.07392, 0.4887, 0.07392, 0.5, 0.4447, 0.5016, 0.4467, 0.5006, 0.4419, 0.5, 0.4447, 0.5006, 0.4419, 0.4978, 0.4454, 0.4978, 0.4454, 0.5016, 0.4467, 0.5, 0.4447, 0.5016, 0.4467, 0.5325, 0.4857, 0.7149, 0.3784, 0.7149, 0.3784, 0.5006, 0.4419, 0.5016, 0.4467, 0.7149, 0.3784, 0.7124, 0.3665, 0.5119, 0.3887, 0.5006, 0.4419, 0.7124, 0.3665, 0.7124, 0.3665, 0.5325, 0.4857, 0.5119, 0.3887, 0.7124, 0.3665, 0.7149, 0.3784, 0.4036, 0.1473, 0.3942, 0.1473, 0.3942, 0.1319, 0.4036, 0.1319, 0.5016, 0.4467, 0.4978, 0.4454, 0.4354, 0.7117, 0.4501, 0.7167, 0.4978, 0.4454, 0.4556, 0.4597, 0.4354, 0.7117, 0.4354, 0.7117, 0.5325, 0.4857, 0.5016, 0.4467, 0.4501, 0.7167, 0.4501, 0.7167, 0.4556, 0.4597, 0.5325, 0.4857, 0.4501, 0.7167, 0.4354, 0.7117, 0.4354, 0.1474, 0.4501, 0.1474, 0.4501, 0.1299, 0.4354, 0.1299, 0.4978, 0.4454, 0.5006, 0.4419, 0.3495, 0.24, 0.3378, 0.2548, 0.4556, 0.4597, 0.4978, 0.4454, 0.3378, 0.2548, 0.3378, 0.2548, 0.5006, 0.4419, 0.5119, 0.3887, 0.3495, 0.24, 0.3495, 0.24, 0.5119, 0.3887, 0.4556, 0.4597, 0.3378, 0.2548, 0.3495, 0.24, 0.2939, 0.1483, 0.3056, 0.1483, 0.3056, 0.129, 0.2939, 0.129])
me_cylinder.materials.append(mat_dmetal)
me_cylinder.use_remesh_preserve_volume = False
me_cylinder.use_remesh_preserve_attributes = False
me_cylinder.use_mirror_vertex_groups = False
me_cylinder.update()
me_cube_001 = bpy.data.meshes.new('Cube.001')
me_cube_001.from_pydata([(-0.9691, -0.3728, -0.7593), (-0.9527, -0.366, -0.7593), (-0.9364, -0.3728, -0.7593), (-0.9296, -0.3891, -0.7593), (-0.9364, -0.4055, -0.7593), (-0.9527, -0.4122, -0.7593), (-0.9691, -0.4055, -0.7593), (-0.9758, -0.3891, -0.7593), (-0.9681, -0.3704, -0.5374), (-0.9519, -0.3627, -0.5527), (-0.9357, -0.3704, -0.568), (-0.929, -0.3891, -0.5743), (-0.9357, -0.4078, -0.568), (-0.9519, -0.4155, -0.5527), (-0.9681, -0.4078, -0.5374), (-0.9748, -0.3891, -0.5311), (-0.9148, -0.3704, -0.3523), (-0.9016, -0.3627, -0.3739), (-0.8883, -0.3704, -0.3954), (-0.8829, -0.3891, -0.4044), (-0.8883, -0.4078, -0.3954), (-0.9016, -0.4155, -0.3739), (-0.9148, -0.4078, -0.3523), (-0.9202, -0.3891, -0.3433), (-0.8015, -0.3704, -0.2102), (-0.7921, -0.3627, -0.2366), (-0.7828, -0.3704, -0.2631), (-0.7789, -0.3891, -0.274), (-0.7828, -0.4078, -0.2631), (-0.7921, -0.4155, -0.2366), (-0.8015, -0.4078, -0.2102), (-0.8053, -0.3891, -0.1992), (-0.6695, -0.3704, -0.1209), (-0.6647, -0.3627, -0.1504), (-0.6599, -0.3704, -0.1798), (-0.6578, -0.3891, -0.1921), (-0.6599, -0.4078, -0.1798), (-0.6647, -0.4155, -0.1504), (-0.6695, -0.4078, -0.1209), (-0.6715, -0.3891, -0.1086), (0.0004472, -0.3704, -0.0904), (0.0004472, -0.3627, -0.1209), (0.0004472, -0.3704, -0.1515), (0.0004472, -0.3891, -0.1641), (0.0004472, -0.4078, -0.1515), (0.0004472, -0.4155, -0.1209), (0.0004472, -0.4078, -0.0904), (0.0004472, -0.3891, -0.07775), (0.6704, -0.3704, -0.1209), (0.6656, -0.3627, -0.1504), (0.6607, -0.3704, -0.1798), (0.6587, -0.3891, -0.1921), (0.6607, -0.4078, -0.1798), (0.6656, -0.4155, -0.1504), (0.6704, -0.4078, -0.1209), (0.6724, -0.3891, -0.1086), (0.8024, -0.3704, -0.2102), (0.793, -0.3627, -0.2366), (0.7837, -0.3704, -0.2631), (0.7798, -0.3891, -0.274), (0.7837, -0.4078, -0.2631), (0.793, -0.4155, -0.2366), (0.8024, -0.4078, -0.2102), (0.8062, -0.3891, -0.1992), (0.9157, -0.3704, -0.3523), (0.9024, -0.3627, -0.3739), (0.8892, -0.3704, -0.3954), (0.8838, -0.3891, -0.4044), (0.8892, -0.4078, -0.3954), (0.9024, -0.4155, -0.3739), (0.9157, -0.4078, -0.3523), (0.9211, -0.3891, -0.3433), (0.975, -0.3704, -0.5374), (0.9588, -0.3627, -0.5527), (0.9426, -0.3704, -0.568), (0.9359, -0.3891, -0.5743), (0.9426, -0.4078, -0.568), (0.9588, -0.4155, -0.5527), (0.975, -0.4078, -0.5374), (0.9817, -0.3891, -0.5311), (0.9798, -0.371, -0.7593), (0.9617, -0.3635, -0.7593), (0.9436, -0.371, -0.7593), (0.9361, -0.3891, -0.7593), (0.9436, -0.4072, -0.7593), (0.9617, -0.4147, -0.7593), (0.9798, -0.4072, -0.7593), (0.9873, -0.3891, -0.7593), (0.9873, 1.279, -0.7593), (0.9798, 1.261, -0.7593), (0.9617, 1.254, -0.7593), (0.9436, 1.261, -0.7593), (0.9361, 1.279, -0.7593), (0.9436, 1.297, -0.7593), (0.9617, 1.305, -0.7593), (0.9798, 1.297, -0.7593), (0.9817, 1.279, -0.5311), (0.975, 1.26, -0.5374), (0.9588, 1.253, -0.5527), (0.9426, 1.26, -0.568), (0.9359, 1.279, -0.5743), (0.9426, 1.298, -0.568), (0.9588, 1.306, -0.5527), (0.975, 1.298, -0.5374), (0.9211, 1.279, -0.3433), (0.9157, 1.26, -0.3523), (0.9024, 1.253, -0.3739), (0.8892, 1.26, -0.3954), (0.8838, 1.279, -0.4044), (0.8892, 1.298, -0.3954), (0.9024, 1.306, -0.3739), (0.9157, 1.298, -0.3523), (0.8062, 1.279, -0.1992), (0.8024, 1.26, -0.2102), (0.793, 1.253, -0.2366), (0.7837, 1.26, -0.2631), (0.7798, 1.279, -0.274), (0.7837, 1.298, -0.2631), (0.793, 1.306, -0.2366), (0.8024, 1.298, -0.2102), (0.6724, 1.279, -0.1086), (0.6704, 1.26, -0.1209), (0.6656, 1.253, -0.1504), (0.6607, 1.26, -0.1798), (0.6587, 1.279, -0.1921), (0.6607, 1.298, -0.1798), (0.6656, 1.306, -0.1504), (0.6704, 1.298, -0.1209), (0.0004472, 1.279, -0.07775), (0.0004472, 1.26, -0.0904), (0.0004472, 1.253, -0.1209), (0.0004472, 1.26, -0.1515), (0.0004472, 1.279, -0.1641), (0.0004472, 1.298, -0.1515), (0.0004472, 1.306, -0.1209), (0.0004472, 1.298, -0.0904), (-0.6715, 1.279, -0.1086), (-0.6695, 1.26, -0.1209), (-0.6647, 1.253, -0.1504), (-0.6599, 1.26, -0.1798), (-0.6578, 1.279, -0.1921), (-0.6599, 1.298, -0.1798), (-0.6647, 1.306, -0.1504), (-0.6695, 1.298, -0.1209), (-0.8053, 1.279, -0.1992), (-0.8015, 1.26, -0.2102), (-0.7921, 1.253, -0.2366), (-0.7828, 1.26, -0.2631), (-0.7789, 1.279, -0.274), (-0.7828, 1.298, -0.2631), (-0.7921, 1.306, -0.2366), (-0.8015, 1.298, -0.2102), (-0.9202, 1.279, -0.3433), (-0.9148, 1.26, -0.3523), (-0.9016, 1.253, -0.3739), (-0.8883, 1.26, -0.3954), (-0.8829, 1.279, -0.4044), (-0.8883, 1.298, -0.3954), (-0.9016, 1.306, -0.3739), (-0.9148, 1.298, -0.3523), (-0.9748, 1.279, -0.5311), (-0.9681, 1.26, -0.5374), (-0.9519, 1.253, -0.5527), (-0.9357, 1.26, -0.568), (-0.929, 1.279, -0.5743), (-0.9357, 1.298, -0.568), (-0.9519, 1.306, -0.5527), (-0.9681, 1.298, -0.5374), (-0.9758, 1.279, -0.7593), (-0.9691, 1.263, -0.7593), (-0.9527, 1.256, -0.7593), (-0.9364, 1.263, -0.7593), (-0.9296, 1.279, -0.7593), (-0.9364, 1.295, -0.7593), (-0.9527, 1.302, -0.7593), (-0.9691, 1.295, -0.7593), (1.046, 1.419, -0.7783), (1.046, -0.4587, -0.7783), (0.888, -0.4587, -0.7783), (0.888, 1.419, -0.7783), (1.046, 1.419, -0.7403), (1.046, -0.4587, -0.7403), (0.888, -0.4587, -0.7403), (0.888, 1.419, -0.7403), (0.888, 1.591, -0.6999), (0.888, 1.591, -0.6619), (1.046, 1.591, -0.6619), (1.046, 1.591, -0.6999), (0.888, -0.604, -0.692), (0.888, -0.604, -0.7301), (1.046, -0.604, -0.692), (1.046, -0.604, -0.7301), (-0.8609, -0.604, -0.7301), (-0.8609, -0.604, -0.692), (-1.019, -0.604, -0.7301), (-1.019, -0.604, -0.692), (-0.8609, 1.591, -0.6999), (-0.8609, 1.591, -0.6619), (-1.019, 1.591, -0.6619), (-1.019, 1.591, -0.6999), (-1.019, 1.419, -0.7403), (-1.019, -0.4587, -0.7403), (-0.8609, -0.4587, -0.7403), (-0.8609, 1.419, -0.7403), (-1.019, 1.419, -0.7783), (-1.019, -0.4587, -0.7783), (-0.8609, -0.4587, -0.7783), (-0.8609, 1.419, -0.7783)], [], [(0, 7, 15, 8), (1, 0, 8, 9), (2, 1, 9, 10), (3, 2, 10, 11), (4, 3, 11, 12), (5, 4, 12, 13), (6, 5, 13, 14), (7, 6, 14, 15), (8, 15, 23, 16), (9, 8, 16, 17), (10, 9, 17, 18), (11, 10, 18, 19), (12, 11, 19, 20), (13, 12, 20, 21), (14, 13, 21, 22), (15, 14, 22, 23), (16, 23, 31, 24), (17, 16, 24, 25), (18, 17, 25, 26), (19, 18, 26, 27), (20, 19, 27, 28), (21, 20, 28, 29), (22, 21, 29, 30), (23, 22, 30, 31), (24, 31, 39, 32), (25, 24, 32, 33), (26, 25, 33, 34), (27, 26, 34, 35), (28, 27, 35, 36), (29, 28, 36, 37), (30, 29, 37, 38), (31, 30, 38, 39), (32, 39, 47, 40), (33, 32, 40, 41), (34, 33, 41, 42), (35, 34, 42, 43), (36, 35, 43, 44), (37, 36, 44, 45), (38, 37, 45, 46), (39, 38, 46, 47), (40, 47, 55, 48), (41, 40, 48, 49), (42, 41, 49, 50), (43, 42, 50, 51), (44, 43, 51, 52), (45, 44, 52, 53), (46, 45, 53, 54), (47, 46, 54, 55), (48, 55, 63, 56), (49, 48, 56, 57), (50, 49, 57, 58), (51, 50, 58, 59), (52, 51, 59, 60), (53, 52, 60, 61), (54, 53, 61, 62), (55, 54, 62, 63), (56, 63, 71, 64), (57, 56, 64, 65), (58, 57, 65, 66), (59, 58, 66, 67), (60, 59, 67, 68), (61, 60, 68, 69), (62, 61, 69, 70), (63, 62, 70, 71), (64, 71, 79, 72), (65, 64, 72, 73), (66, 65, 73, 74), (67, 66, 74, 75), (68, 67, 75, 76), (69, 68, 76, 77), (70, 69, 77, 78), (71, 70, 78, 79), (87, 80, 72, 79), (73, 72, 80, 81), (74, 73, 81, 82), (75, 74, 82, 83), (76, 75, 83, 84), (77, 76, 84, 85), (78, 77, 85, 86), (86, 87, 79, 78), (89, 88, 96, 97), (97, 98, 90, 89), (98, 99, 91, 90), (99, 100, 92, 91), (100, 101, 93, 92), (101, 102, 94, 93), (102, 103, 95, 94), (88, 95, 103, 96), (104, 105, 97, 96), (105, 106, 98, 97), (106, 107, 99, 98), (107, 108, 100, 99), (108, 109, 101, 100), (109, 110, 102, 101), (110, 111, 103, 102), (111, 104, 96, 103), (112, 113, 105, 104), (113, 114, 106, 105), (114, 115, 107, 106), (115, 116, 108, 107), (116, 117, 109, 108), (117, 118, 110, 109), (118, 119, 111, 110), (119, 112, 104, 111), (120, 121, 113, 112), (121, 122, 114, 113), (122, 123, 115, 114), (123, 124, 116, 115), (124, 125, 117, 116), (125, 126, 118, 117), (126, 127, 119, 118), (127, 120, 112, 119), (128, 129, 121, 120), (129, 130, 122, 121), (130, 131, 123, 122), (131, 132, 124, 123), (132, 133, 125, 124), (133, 134, 126, 125), (134, 135, 127, 126), (135, 128, 120, 127), (136, 137, 129, 128), (137, 138, 130, 129), (138, 139, 131, 130), (139, 140, 132, 131), (140, 141, 133, 132), (141, 142, 134, 133), (142, 143, 135, 134), (143, 136, 128, 135), (144, 145, 137, 136), (145, 146, 138, 137), (146, 147, 139, 138), (147, 148, 140, 139), (148, 149, 141, 140), (149, 150, 142, 141), (150, 151, 143, 142), (151, 144, 136, 143), (152, 153, 145, 144), (153, 154, 146, 145), (154, 155, 147, 146), (155, 156, 148, 147), (156, 157, 149, 148), (157, 158, 150, 149), (158, 159, 151, 150), (159, 152, 144, 151), (160, 161, 153, 152), (161, 162, 154, 153), (162, 163, 155, 154), (163, 164, 156, 155), (164, 165, 157, 156), (165, 166, 158, 157), (166, 167, 159, 158), (167, 160, 152, 159), (168, 169, 161, 160), (169, 170, 162, 161), (170, 171, 163, 162), (171, 172, 164, 163), (172, 173, 165, 164), (173, 174, 166, 165), (174, 175, 167, 166), (175, 168, 160, 167), (176, 177, 178, 179), (180, 183, 182, 181), (176, 180, 181, 177), (178, 182, 183, 179), (179, 183, 185, 184), (180, 176, 187, 186), (183, 180, 186, 185), (176, 179, 184, 187), (184, 185, 186, 187), (182, 178, 189, 188), (177, 181, 190, 191), (181, 182, 188, 190), (178, 177, 191, 189), (191, 190, 188, 189), (192, 193, 195, 194), (205, 206, 192, 194), (202, 201, 195, 193), (206, 202, 193, 192), (201, 205, 194, 195), (199, 198, 197, 196), (207, 204, 199, 196), (200, 203, 197, 198), (203, 207, 196, 197), (204, 200, 198, 199), (205, 201, 200, 204), (207, 203, 202, 206), (203, 200, 201, 202), (205, 204, 207, 206)])
me_cube_001.polygons.foreach_set('use_smooth', [1, 1, 1, 1, 1, 1, 1, 1, 1, 1, 1, 1, 1, 1, 1, 1, 1, 1, 1, 1, 1, 1, 1, 1, 1, 1, 1, 1, 1, 1, 1, 1, 1, 1, 1, 1, 1, 1, 1, 1, 1, 1, 1, 1, 1, 1, 1, 1, 1, 1, 1, 1, 1, 1, 1, 1, 1, 1, 1, 1, 1, 1, 1, 1, 1, 1, 1, 1, 1, 1, 1, 1, 1, 1, 1, 1, 1, 1, 1, 1, 1, 1, 1, 1, 1, 1, 1, 1, 1, 1, 1, 1, 1, 1, 1, 1, 1, 1, 1, 1, 1, 1, 1, 1, 1, 1, 1, 1, 1, 1, 1, 1, 1, 1, 1, 1, 1, 1, 1, 1, 1, 1, 1, 1, 1, 1, 1, 1, 1, 1, 1, 1, 1, 1, 1, 1, 1, 1, 1, 1, 1, 1, 1, 1, 1, 1, 1, 1, 1, 1, 1, 1, 1, 1, 1, 1, 1, 1, 1, 1, 0, 0, 0, 0, 0, 0, 0, 0, 0, 0, 0, 0, 0, 0, 0, 0, 0, 0, 0, 0, 0, 0, 0, 0, 0, 0, 0, 0])
_uv = me_cube_001.uv_layers.new(name='UVTex')
_uv.uv.foreach_set('vector', [0.336, 0.8206, 0.3279, 0.8206, 0.3279, 0.9066, 0.3372, 0.9042, 0.02364, 0.8207, 0.01547, 0.8206, 0.01597, 0.9042, 0.02406, 0.8984, 0.03181, 0.8207, 0.02364, 0.8207, 0.02406, 0.8984, 0.03214, 0.8927, 0.3279, 0.8207, 0.336, 0.8207, 0.3372, 0.8927, 0.3279, 0.8903, 0.3197, 0.8207, 0.3279, 0.8207, 0.3279, 0.8903, 0.3185, 0.8927, 0.02364, 0.8207, 0.03181, 0.8207, 0.03214, 0.8927, 0.02406, 0.8984, 0.01547, 0.8206, 0.02364, 0.8207, 0.02406, 0.8984, 0.01597, 0.9042, 0.3279, 0.8206, 0.3197, 0.8206, 0.3185, 0.9042, 0.3279, 0.9066, 0.3372, 0.9042, 0.3279, 0.9066, 0.3279, 0.9773, 0.3372, 0.9739, 0.02406, 0.8984, 0.01597, 0.9042, 0.04262, 0.9739, 0.04922, 0.9658, 0.03214, 0.8927, 0.02406, 0.8984, 0.04922, 0.9658, 0.05583, 0.9576, 0.3279, 0.8903, 0.3372, 0.8927, 0.3372, 0.9576, 0.3279, 0.9543, 0.3185, 0.8927, 0.3279, 0.8903, 0.3279, 0.9543, 0.3185, 0.9576, 0.02406, 0.8984, 0.03214, 0.8927, 0.05583, 0.9576, 0.04922, 0.9658, 0.01597, 0.9042, 0.02406, 0.8984, 0.04922, 0.9658, 0.04262, 0.9739, 0.3279, 0.9066, 0.3185, 0.9042, 0.3185, 0.9739, 0.3279, 0.9773, 0.04262, 0.3372, 0.03988, 0.3279, 0.09733, 0.3279, 0.09927, 0.3372, 0.04922, 0.9658, 0.04262, 0.9739, 0.09927, 1.027, 0.1039, 1.017, 0.05583, 0.9576, 0.04922, 0.9658, 0.1039, 1.017, 0.1086, 1.007, 0.05856, 0.3279, 0.05583, 0.3372, 0.1086, 0.3372, 0.1105, 0.3279, 0.05583, 0.3185, 0.05856, 0.3279, 0.1105, 0.3279, 0.1086, 0.3185, 0.04922, 0.9658, 0.05583, 0.9576, 0.1086, 1.007, 0.1039, 1.017, 0.04262, 0.9739, 0.04922, 0.9658, 0.1039, 1.017, 0.09927, 1.027, 0.03988, 0.3279, 0.04262, 0.3185, 0.09927, 0.3185, 0.09733, 0.3279, 0.09927, 0.3372, 0.09733, 0.3279, 0.1642, 0.3279, 0.1652, 0.3372, 0.1039, 0.01743, 0.09927, 0.02738, 0.1652, 0.06101, 0.1677, 0.0499, 0.1086, 0.007471, 0.1039, 0.01743, 0.1677, 0.0499, 0.1701, 0.0388, 0.1105, 0.3279, 0.1086, 0.3372, 0.1701, 0.3372, 0.1711, 0.3279, 0.1086, 0.3185, 0.1105, 0.3279, 0.1711, 0.3279, 0.1701, 0.3185, 0.1039, 0.01743, 0.1086, 0.007471, 0.1701, 0.0388, 0.1677, 0.0499, 0.09927, 0.02738, 0.1039, 0.01743, 0.1677, 0.0499, 0.1652, 0.06101, 0.09733, 0.3279, 0.09927, 0.3185, 0.1652, 0.3185, 0.1642, 0.3279, 0.1652, 0.3372, 0.1642, 0.3279, 0.5002, 0.3279, 0.5002, 0.3372, 0.1677, 0.0499, 0.1652, 0.06101, 0.5002, 0.07248, 0.5002, 0.06098, 0.1701, 0.0388, 0.1677, 0.0499, 0.5002, 0.06098, 0.5002, 0.04949, 0.1711, 0.3279, 0.1701, 0.3372, 0.5002, 0.3372, 0.5002, 0.3279, 0.1701, 0.3185, 0.1711, 0.3279, 0.5002, 0.3279, 0.5002, 0.3185, 0.1677, 0.0499, 0.1701, 0.0388, 0.5002, 0.04949, 0.5002, 0.06098, 0.1652, 0.06101, 0.1677, 0.0499, 0.5002, 0.06098, 0.5002, 0.07248, 0.1642, 0.3279, 0.1652, 0.3185, 0.5002, 0.3185, 0.5002, 0.3279, 0.5002, 0.3372, 0.5002, 0.3279, 0.8362, 0.3279, 0.8352, 0.3372, 0.5002, 0.06098, 0.5002, 0.07248, 0.8352, 0.06101, 0.8328, 0.0499, 0.5002, 0.04949, 0.5002, 0.06098, 0.8328, 0.0499, 0.8304, 0.0388, 0.5002, 0.3279, 0.5002, 0.3372, 0.8304, 0.3372, 0.8294, 0.3279, 0.5002, 0.3185, 0.5002, 0.3279, 0.8294, 0.3279, 0.8304, 0.3185, 0.5002, 0.06098, 0.5002, 0.04949, 0.8304, 0.0388, 0.8328, 0.0499, 0.5002, 0.07248, 0.5002, 0.06098, 0.8328, 0.0499, 0.8352, 0.06101, 0.5002, 0.3279, 0.5002, 0.3185, 0.8352, 0.3185, 0.8362, 0.3279, 0.8352, 0.3372, 0.8362, 0.3279, 0.9031, 0.3279, 0.9012, 0.3372, 0.8328, 0.0499, 0.8352, 0.06101, 0.9012, 0.02738, 0.8965, 0.01743, 0.8304, 0.0388, 0.8328, 0.0499, 0.8965, 0.01743, 0.8918, 0.007471, 0.8294, 0.3279, 0.8304, 0.3372, 0.8918, 0.3372, 0.8899, 0.3279, 0.8304, 0.3185, 0.8294, 0.3279, 0.8899, 0.3279, 0.8918, 0.3185, 0.8328, 0.0499, 0.8304, 0.0388, 0.8918, 0.007471, 0.8965, 0.01743, 0.8352, 0.06101, 0.8328, 0.0499, 0.8965, 0.01743, 0.9012, 0.02738, 0.8362, 0.3279, 0.8352, 0.3185, 0.9012, 0.3185, 0.9031, 0.3279, 0.9012, 0.3372, 0.9031, 0.3279, 0.9606, 0.3279, 0.9578, 0.3372, 0.8965, 0.01743, 0.9012, 0.02738, 0.9578, -0.02611, 0.9512, -0.03424, 0.8918, 0.007471, 0.8965, 0.01743, 0.9512, -0.03424, 0.9446, -0.04237, 0.8899, 0.3279, 0.8918, 0.3372, 0.9446, 0.3372, 0.9419, 0.3279, 0.8918, 0.3185, 0.8899, 0.3279, 0.9419, 0.3279, 0.9446, 0.3185, 0.8965, 0.01743, 0.8918, 0.007471, 0.9446, -0.04237, 0.9512, -0.03424, 0.9012, 0.02738, 0.8965, 0.01743, 0.9512, -0.03424, 0.9578, -0.02611, 0.9031, 0.3279, 0.9012, 0.3185, 0.9578, 0.3185, 0.9606, 0.3279, 0.3372, 0.9739, 0.3279, 0.9773, 0.3279, 0.9066, 0.3372, 0.9042, 0.9512, 0.9658, 0.9578, 0.9739, 0.9875, 0.9042, 0.9794, 0.8984, 0.9446, 0.9576, 0.9512, 0.9658, 0.9794, 0.8984, 0.9713, 0.8927, 0.3279, 0.9543, 0.3372, 0.9576, 0.3372, 0.8927, 0.3279, 0.8903, 0.3185, 0.9576, 0.3279, 0.9543, 0.3279, 0.8903, 0.3185, 0.8927, 0.9512, 0.9658, 0.9446, 0.9576, 0.9713, 0.8927, 0.9794, 0.8984, 0.9578, 0.9739, 0.9512, 0.9658, 0.9794, 0.8984, 0.9875, 0.9042, 0.3279, 0.9773, 0.3185, 0.9739, 0.3185, 0.9042, 0.3279, 0.9066, 0.3279, 0.8207, 0.3369, 0.8207, 0.3372, 0.9042, 0.3279, 0.9066, 0.9794, 0.8984, 0.9875, 0.9042, 0.9899, 0.8207, 0.9808, 0.8207, 0.9713, 0.8927, 0.9794, 0.8984, 0.9808, 0.8207, 0.9718, 0.8207, 0.3279, 0.8903, 0.3372, 0.8927, 0.3369, 0.8207, 0.3279, 0.8207, 0.3185, 0.8927, 0.3279, 0.8903, 0.3279, 0.8207, 0.3188, 0.8207, 0.9794, 0.8984, 0.9713, 0.8927, 0.9718, 0.8207, 0.9808, 0.8207, 0.9875, 0.9042, 0.9794, 0.8984, 0.9808, 0.8207, 0.9899, 0.8207, 0.3188, 0.8207, 0.3279, 0.8207, 0.3279, 0.9066, 0.3185, 0.9042, 0.153, 0.8207, 0.162, 0.8207, 0.162, 0.9066, 0.1527, 0.9042, 0.9875, 0.9042, 0.9794, 0.8984, 0.9808, 0.8207, 0.9899, 0.8207, 0.9794, 0.8984, 0.9713, 0.8927, 0.9718, 0.8207, 0.9808, 0.8207, 0.1527, 0.8927, 0.162, 0.8903, 0.162, 0.8207, 0.153, 0.8207, 0.162, 0.8903, 0.1713, 0.8927, 0.171, 0.8207, 0.162, 0.8207, 0.9713, 0.8927, 0.9794, 0.8984, 0.9808, 0.8207, 0.9718, 0.8207, 0.9794, 0.8984, 0.9875, 0.9042, 0.9899, 0.8207, 0.9808, 0.8207, 0.162, 0.8207, 0.171, 0.8207, 0.1713, 0.9042, 0.162, 0.9066, 0.162, 0.9773, 0.1527, 0.9739, 0.1527, 0.9042, 0.162, 0.9066, 0.9578, 0.9739, 0.9512, 0.9658, 0.9794, 0.8984, 0.9875, 0.9042, 0.9512, 0.9658, 0.9446, 0.9576, 0.9713, 0.8927, 0.9794, 0.8984, 0.1527, 0.9576, 0.162, 0.9543, 0.162, 0.8903, 0.1527, 0.8927, 0.162, 0.9543, 0.1713, 0.9576, 0.1713, 0.8927, 0.162, 0.8903, 0.9446, 0.9576, 0.9512, 0.9658, 0.9794, 0.8984, 0.9713, 0.8927, 0.9512, 0.9658, 0.9578, 0.9739, 0.9875, 0.9042, 0.9794, 0.8984, 0.1713, 0.9739, 0.162, 0.9773, 0.162, 0.9066, 0.1713, 0.9042, 0.9031, 0.162, 0.9012, 0.1527, 0.9578, 0.1527, 0.9606, 0.162, 0.9012, 0.02738, 0.8965, 0.01743, 0.9512, -0.03424, 0.9578, -0.02611, 0.8965, 0.01743, 0.8918, 0.007471, 0.9446, -0.04237, 0.9512, -0.03424, 0.8918, 0.1527, 0.8899, 0.162, 0.9419, 0.162, 0.9446, 0.1527, 0.8899, 0.162, 0.8918, 0.1713, 0.9446, 0.1713, 0.9419, 0.162, 0.8918, 0.007471, 0.8965, 0.01743, 0.9512, -0.03424, 0.9446, -0.04237, 0.8965, 0.01743, 0.9012, 0.02738, 0.9578, -0.02611, 0.9512, -0.03424, 0.9012, 0.1713, 0.9031, 0.162, 0.9606, 0.162, 0.9578, 0.1713, 0.8362, 0.162, 0.8352, 0.1527, 0.9012, 0.1527, 0.9031, 0.162, 0.8352, 0.06101, 0.8328, 0.0499, 0.8965, 0.01743, 0.9012, 0.02738, 0.8328, 0.0499, 0.8304, 0.0388, 0.8918, 0.007471, 0.8965, 0.01743, 0.8304, 0.1527, 0.8294, 0.162, 0.8899, 0.162, 0.8918, 0.1527, 0.8294, 0.162, 0.8304, 0.1713, 0.8918, 0.1713, 0.8899, 0.162, 0.8304, 0.0388, 0.8328, 0.0499, 0.8965, 0.01743, 0.8918, 0.007471, 0.8328, 0.0499, 0.8352, 0.06101, 0.9012, 0.02738, 0.8965, 0.01743, 0.8352, 0.1713, 0.8362, 0.162, 0.9031, 0.162, 0.9012, 0.1713, 0.5002, 0.162, 0.5002, 0.1527, 0.8352, 0.1527, 0.8362, 0.162, 0.5002, 0.07248, 0.5002, 0.06098, 0.8328, 0.0499, 0.8352, 0.06101, 0.5002, 0.06098, 0.5002, 0.04949, 0.8304, 0.0388, 0.8328, 0.0499, 0.5002, 0.1527, 0.5002, 0.162, 0.8294, 0.162, 0.8304, 0.1527, 0.5002, 0.162, 0.5002, 0.1713, 0.8304, 0.1713, 0.8294, 0.162, 0.5002, 0.04949, 0.5002, 0.06098, 0.8328, 0.0499, 0.8304, 0.0388, 0.5002, 0.06098, 0.5002, 0.07248, 0.8352, 0.06101, 0.8328, 0.0499, 0.5002, 0.1713, 0.5002, 0.162, 0.8362, 0.162, 0.8352, 0.1713, 0.1642, 0.162, 0.1652, 0.1527, 0.5002, 0.1527, 0.5002, 0.162, 0.1652, 0.06101, 0.1677, 0.0499, 0.5002, 0.06098, 0.5002, 0.07248, 0.1677, 0.0499, 0.1701, 0.0388, 0.5002, 0.04949, 0.5002, 0.06098, 0.1701, 0.1527, 0.1711, 0.162, 0.5002, 0.162, 0.5002, 0.1527, 0.1711, 0.162, 0.1701, 0.1713, 0.5002, 0.1713, 0.5002, 0.162, 0.1701, 0.0388, 0.1677, 0.0499, 0.5002, 0.06098, 0.5002, 0.04949, 0.1677, 0.0499, 0.1652, 0.06101, 0.5002, 0.07248, 0.5002, 0.06098, 0.1652, 0.1713, 0.1642, 0.162, 0.5002, 0.162, 0.5002, 0.1713, 0.09733, 0.162, 0.09927, 0.1527, 0.1652, 0.1527, 0.1642, 0.162, 0.09927, 0.02738, 0.1039, 0.01743, 0.1677, 0.0499, 0.1652, 0.06101, 0.1039, 0.01743, 0.1086, 0.007471, 0.1701, 0.0388, 0.1677, 0.0499, 0.1086, 0.1527, 0.1105, 0.162, 0.1711, 0.162, 0.1701, 0.1527, 0.1105, 0.162, 0.1086, 0.1713, 0.1701, 0.1713, 0.1711, 0.162, 0.1086, 0.007471, 0.1039, 0.01743, 0.1677, 0.0499, 0.1701, 0.0388, 0.1039, 0.01743, 0.09927, 0.02738, 0.1652, 0.06101, 0.1677, 0.0499, 0.09927, 0.1713, 0.09733, 0.162, 0.1642, 0.162, 0.1652, 0.1713, 0.03988, 0.162, 0.04262, 0.1527, 0.09927, 0.1527, 0.09733, 0.162, 0.04262, 0.9739, 0.04922, 0.9658, 0.1039, 1.017, 0.09927, 1.027, 0.04922, 0.9658, 0.05583, 0.9576, 0.1086, 1.007, 0.1039, 1.017, 0.05583, 0.1527, 0.05856, 0.162, 0.1105, 0.162, 0.1086, 0.1527, 0.05856, 0.162, 0.05583, 0.1713, 0.1086, 0.1713, 0.1105, 0.162, 0.05583, 0.9576, 0.04922, 0.9658, 0.1039, 1.017, 0.1086, 1.007, 0.04922, 0.9658, 0.04262, 0.9739, 0.09927, 1.027, 0.1039, 1.017, 0.04262, 0.1713, 0.03988, 0.162, 0.09733, 0.162, 0.09927, 0.1713, 0.162, 0.9066, 0.1527, 0.9042, 0.1527, 0.9739, 0.162, 0.9773, 0.01597, 0.9042, 0.02406, 0.8984, 0.04922, 0.9658, 0.04262, 0.9739, 0.02406, 0.8984, 0.03214, 0.8927, 0.05583, 0.9576, 0.04922, 0.9658, 0.1527, 0.8927, 0.162, 0.8903, 0.162, 0.9543, 0.1527, 0.9576, 0.162, 0.8903, 0.1713, 0.8927, 0.1713, 0.9576, 0.162, 0.9543, 0.03214, 0.8927, 0.02406, 0.8984, 0.04922, 0.9658, 0.05583, 0.9576, 0.02406, 0.8984, 0.01597, 0.9042, 0.04262, 0.9739, 0.04922, 0.9658, 0.1713, 0.9042, 0.162, 0.9066, 0.162, 0.9773, 0.1713, 0.9739, 0.162, 0.8206, 0.1538, 0.8206, 0.1527, 0.9042, 0.162, 0.9066, 0.01547, 0.8206, 0.02364, 0.8207, 0.02406, 0.8984, 0.01597, 0.9042, 0.02364, 0.8207, 0.03181, 0.8207, 0.03214, 0.8927, 0.02406, 0.8984, 0.1538, 0.8207, 0.162, 0.8207, 0.162, 0.8903, 0.1527, 0.8927, 0.162, 0.8207, 0.1702, 0.8207, 0.1713, 0.8927, 0.162, 0.8903, 0.03181, 0.8207, 0.02364, 0.8207, 0.02406, 0.8984, 0.03214, 0.8927, 0.02364, 0.8207, 0.01547, 0.8206, 0.01597, 0.9042, 0.02406, 0.8984, 0.1702, 0.8206, 0.162, 0.8206, 0.162, 0.9066, 0.1713, 0.9042, 0.02294, 0.2319, 0.02294, -0.7069, -0.05598, -0.7069, -0.05598, 0.2319, 0.02294, 0.2319, -0.05598, 0.2319, -0.05598, -0.7069, 0.02294, -0.7069, 0.2319, 0.8135, 0.2319, 0.8278, -0.7069, 0.8278, -0.7069, 0.8135, 0.2931, 0.8135, 0.2931, 0.8278, 1.232, 0.8278, 1.232, 0.8135, 0.2319, 0.8135, 0.2319, 0.8278, 0.3181, 0.8573, 0.3181, 0.843, 0.2319, 0.8278, 0.2319, 0.8135, 0.3181, 0.843, 0.3181, 0.8573, 0.944, 0.2319, 1.023, 0.2319, 1.023, 0.3181, 0.944, 0.3181, 0.02294, 0.2319, -0.05598, 0.2319, -0.05598, 0.3181, 0.02294, 0.3181, 0.944, 0.843, 0.944, 0.8573, 1.023, 0.8573, 1.023, 0.843, 0.2931, 0.8278, 0.2931, 0.8135, 0.2205, 0.8317, 0.2205, 0.846, 0.2931, 0.8135, 0.2931, 0.8278, 0.2205, 0.846, 0.2205, 0.8317, 0.02294, 0.2931, -0.05598, 0.2931, -0.05598, 0.2205, 0.02294, 0.2205, 0.944, 0.2931, 1.023, 0.2931, 1.023, 0.2205, 0.944, 0.2205, 0.02294, 0.8317, 0.02294, 0.846, -0.05598, 0.846, -0.05598, 0.8317, 0.06954, 0.8317, 0.06954, 0.846, -0.009376, 0.846, -0.009376, 0.8317, 0.9906, 0.2931, 1.07, 0.2931, 1.07, 0.2205, 0.9906, 0.2205, 0.06954, 0.2931, -0.009376, 0.2931, -0.009376, 0.2205, 0.06954, 0.2205, 0.2931, 0.8135, 0.2931, 0.8278, 0.2205, 0.846, 0.2205, 0.8317, 0.2931, 0.8278, 0.2931, 0.8135, 0.2205, 0.8317, 0.2205, 0.846, 0.9906, 0.843, 0.9906, 0.8573, 1.07, 0.8573, 1.07, 0.843, 0.06954, 0.2319, -0.009376, 0.2319, -0.009376, 0.3181, 0.06954, 0.3181, 0.9906, 0.2319, 1.07, 0.2319, 1.07, 0.3181, 0.9906, 0.3181, 0.2319, 0.8278, 0.2319, 0.8135, 0.3181, 0.843, 0.3181, 0.8573, 0.2319, 0.8135, 0.2319, 0.8278, 0.3181, 0.8573, 0.3181, 0.843, 0.2931, 0.8135, 0.2931, 0.8278, 1.232, 0.8278, 1.232, 0.8135, 0.2319, 0.8135, 0.2319, 0.8278, -0.7069, 0.8278, -0.7069, 0.8135, 0.06954, 0.2319, -0.009376, 0.2319, -0.009376, -0.7069, 0.06954, -0.7069, 0.9906, 0.2931, 0.9906, 1.232, 1.07, 1.232, 1.07, 0.2931])
me_cube_001.materials.append(mat_dmetal)
me_cube_001.use_remesh_preserve_volume = False
me_cube_001.use_remesh_preserve_attributes = False
me_cube_001.use_mirror_vertex_groups = False
me_cube_001.update()

# ---- objects
ob_cube = bpy.data.objects.new('Cube', me_cube)
ob_cylinder_001 = bpy.data.objects.new('Cylinder.001', me_cylinder_001)
ob_cylinder = bpy.data.objects.new('Cylinder', me_cylinder)
ob_cube_001 = bpy.data.objects.new('Cube.001', me_cube_001)

# ---- transforms, parenting, visibility, modifiers, constraints
ob_cube.location = (0.0, 0.0, 0.0)
ob_cube.lock_rotations_4d = False
ob_cube.empty_display_type = 'ARROWS'
ob_cube.color = (0.0, 0.0, 0.0, 1.0)
ob_cube.lineart.crease_threshold = 0.0
ob_cylinder_001.parent = ob_cube
ob_cylinder_001.location = (0.1389, -4.704, 0.07659)
ob_cylinder_001.lock_rotations_4d = False
ob_cylinder_001.empty_display_type = 'ARROWS'
ob_cylinder_001.lineart.crease_threshold = 0.0
ob_cylinder.parent = ob_cube
ob_cylinder.location = (0.0, -0.1106, 1.28)
ob_cylinder.lock_rotations_4d = False
ob_cylinder.empty_display_type = 'ARROWS'
ob_cylinder.lineart.crease_threshold = 0.0
ob_cube_001.parent = ob_cube
ob_cube_001.location = (0.0, 0.04488, -0.6865)
ob_cube_001.lock_rotations_4d = False
ob_cube_001.empty_display_type = 'ARROWS'
ob_cube_001.lineart.crease_threshold = 0.0

# ---- collection membership
col_collection_1.objects.link(ob_cube)
col_collection_1.objects.link(ob_cylinder_001)
col_collection_1.objects.link(ob_cylinder)
col_collection_1.objects.link(ob_cube_001)

# ---- scene / render settings (as saved in the file)
scene.frame_start = 1; scene.frame_end = 250; scene.frame_set(0)
scene.render.engine = 'BLENDER_EEVEE_NEXT'
scene.render.image_settings.file_format = 'JPEG'
scene.render.image_settings.color_mode = 'RGB'
scene.render.image_settings.compression = 90
scene.render.resolution_x = 800
scene.render.resolution_y = 600
scene.render.pixel_aspect_x = 100.0
scene.render.pixel_aspect_y = 100.0
scene.render.fps = 25
scene.render.dither_intensity = 0.0
scene.render.use_compositing = False
scene.render.use_sequencer = False
scene.render.bake_margin = 2
scene.render.bake_bias = 0.0
scene.render.use_stamp_time = False
scene.render.use_stamp_date = False
scene.render.use_stamp_frame = False
scene.render.use_stamp_camera = False
scene.render.use_stamp_scene = False
scene.render.use_stamp_filename = False
scene.render.use_stamp_render_time = False
scene.render.stamp_font_size = 0
scene.cycles.use_denoising = False
scene.cycles.samples = 10
scene.cycles.sampling_pattern = 'TABULATED_SOBOL'
scene.cycles.light_sampling_threshold = 0.0
scene.cycles.use_adaptive_sampling = False
scene.cycles.use_light_tree = False
scene.cycles.blur_glossy = 0.0
scene.cycles.volume_bounces = 1
scene.cycles.pixel_filter_type = 'GAUSSIAN'
scene.cycles.sample_clamp_indirect = 0.0
scene.view_settings.view_transform = 'Raw'
bpy.context.view_layer.update()

# ---- added for rendering (the .blend has no active camera): camera
cam_auto = bpy.data.cameras.new('AutoCamera')
cam_auto.lens = 50.0
cam_auto.sensor_width = 36.0
cam_auto.clip_end = 1000.0
ob_auto_camera = bpy.data.objects.new('AutoCamera', cam_auto)
scene.collection.objects.link(ob_auto_camera)
ob_auto_camera.location = (11.78, -14.1644, 8.94178)
ob_auto_camera.rotation_euler = (1.09748, -7.21219e-08, 0.694738)
scene.camera = ob_auto_camera
bpy.context.view_layer.update()
